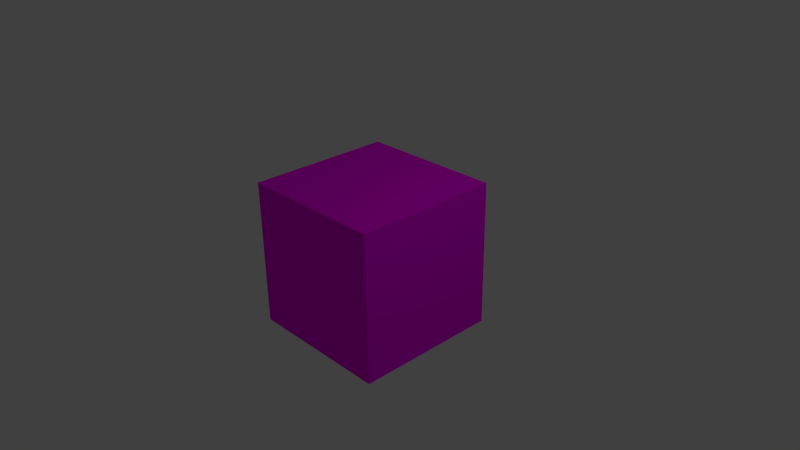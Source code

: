 # Source: alphabetCube.blend  (saved by Blender 2.76.0; exported with 4.5.12 LTS)
import bpy
from mathutils import Matrix  # noqa: F401  (used for matrix-valued properties, if any)

bpy.ops.wm.read_factory_settings(use_empty=True)
scene = bpy.context.scene
scene.name = 'Scene'

# ---- collections
col_collection_1 = bpy.data.collections.new('Collection 1'); scene.collection.children.link(col_collection_1)

# ---- images (referenced by path relative to the original .blend; pixels are not part of the script)
import os
ASSET_DIR = os.environ.get("B2B_ASSET_DIR", "")  # directory of the original .blend (textures are referenced by path, not embedded)
HERE = os.path.dirname(os.path.abspath(__file__))  # packed textures are extracted next to this script under _unpacked/

def load_image(name, relpath, width, height, colorspace="sRGB"):
    """Load a texture the original file referenced (path relative to the .blend, or extracted next to this script)."""
    p = next((c for c in (os.path.join(HERE, relpath), os.path.join(ASSET_DIR, relpath)) if relpath and os.path.exists(c)), "")
    if p:
        img = bpy.data.images.load(p, check_existing=True)
        img.name = name
    else:  # same state as the original file: an image datablock whose file is absent (Cycles renders it pink)
        img = bpy.data.images.new(name, width, height)
        img.source = "FILE"
        img.filepath = "//" + (relpath or name)
    img.colorspace_settings.name = colorspace
    return img
img_dirtcubediffusetexture_png = load_image('dirtCubeDiffuseTexture.png', 'dirtCubeDiffuseTexture.png', 1024, 1024, 'sRGB')

# ---- materials (node trees are filled in below, after node groups)
mat_cube_texture = bpy.data.materials.new('Cube Texture')
mat_cube_texture.alpha_threshold = 0.0
mat_cube_texture.roughness = 0.5
mat_cube_texture.line_color = (0.0, 0.0, 0.0, 1.0)

# ---- material node trees
mat_cube_texture.use_nodes = True; mat_cube_texture.node_tree.nodes.clear()
_N = mat_cube_texture.node_tree.nodes; _L = mat_cube_texture.node_tree.links
n0 = _N.new('ShaderNodeOutputMaterial'); n0.name = 'Material Output'; n0.location = (300, 300)
n1 = _N.new('ShaderNodeTexImage'); n1.name = 'Image Texture'; n1.location = (-137, 352)
n1.width = 140
n1.image = img_dirtcubediffusetexture_png
n2 = _N.new('ShaderNodeBsdfDiffuse'); n2.name = 'Diffuse BSDF'; n2.location = (56, 305)
_L.new(n2.outputs[0], n0.inputs[0])
_L.new(n1.outputs[0], n2.inputs[0])
n0.is_active_output = True

# ---- world
world_world = bpy.data.worlds.new('World'); scene.world = world_world
world_world.color = (0.05088, 0.05088, 0.05088)
world_world.use_sun_shadow = False
world_world.sun_shadow_jitter_overblur = 0.0
world_world.cycles.sampling_method = 'MANUAL'
world_world.cycles.sample_map_resolution = 256

# ---- cameras
cam_camera = bpy.data.cameras.new('Camera')
cam_camera.clip_end = 100.0
cam_camera.lens = 35.0
cam_camera.sensor_width = 32.0
cam_camera.sensor_height = 18.0
cam_camera.ortho_scale = 7.314
cam_camera.dof.focus_distance = 0.0

# ---- lights
light_lamp = bpy.data.lights.new('Lamp', 'POINT')
light_lamp.transmission_factor = 0.0
light_lamp.cutoff_distance = 30.0
light_lamp.energy = 100.0
light_lamp.shadow_buffer_clip_start = 1.001
light_lamp.shadow_soft_size = 0.1
light_lamp.shadow_maximum_resolution = 0.006
light_lamp.use_absolute_resolution = True
light_lamp.cycles.use_multiple_importance_sampling = False

# ---- meshes
me_cube = bpy.data.meshes.new('Cube')
me_cube.from_pydata([(1.0, 1.0, -1.0), (1.0, -1.0, -1.0), (-1.0, -1.0, -1.0), (-1.0, 1.0, -1.0), (1.0, 1.0, 1.0), (1.0, -1.0, 1.0), (-1.0, -1.0, 1.0), (-1.0, 1.0, 1.0)], [], [(0, 1, 2, 3), (4, 7, 6, 5), (0, 4, 5, 1), (1, 5, 6, 2), (2, 6, 7, 3), (4, 0, 3, 7)])
_uv = me_cube.uv_layers.new(name='UVMap')
_uv.uv.foreach_set('vector', [0.5633, 0.3265, 0.5633, 0.1374, 0.7525, 0.1374, 0.7525, 0.3265, 0.3742, 0.3265, 0.1851, 0.3265, 0.1851, 0.1374, 0.3742, 0.1374, 0.5633, 0.3265, 0.3742, 0.3265, 0.3742, 0.1374, 0.5633, 0.1374, 0.5633, 0.8939, 0.3742, 0.8939, 0.3742, 0.7048, 0.5633, 0.7048, 0.5633, 0.7048, 0.3742, 0.7048, 0.3742, 0.5156, 0.5633, 0.5156, 0.3742, 0.3265, 0.5633, 0.3265, 0.5633, 0.5156, 0.3742, 0.5156])
me_cube.materials.append(mat_cube_texture)
me_cube.use_remesh_preserve_volume = False
me_cube.use_remesh_preserve_attributes = False
me_cube.use_mirror_vertex_groups = False
me_cube.update()

# ---- objects
ob_cube = bpy.data.objects.new('Cube', me_cube)
ob_lamp = bpy.data.objects.new('Lamp', light_lamp)
ob_camera = bpy.data.objects.new('Camera', cam_camera)

# ---- transforms, parenting, visibility, modifiers, constraints
ob_cube.location = (0.0, 0.0, 0.0)
ob_cube.lock_rotations_4d = False
ob_cube.empty_display_type = 'ARROWS'
ob_cube.lineart.crease_threshold = 0.0
ob_lamp.location = (4.076, 1.005, 5.904)
ob_lamp.rotation_euler = (0.6503, 0.05522, 1.866)
ob_lamp.lock_rotations_4d = False
ob_lamp.empty_display_type = 'ARROWS'
ob_lamp.color = (0.0, 0.0, 0.0, 0.0)
ob_lamp.lineart.crease_threshold = 0.0
ob_camera.location = (7.481, -6.508, 5.344)
ob_camera.rotation_euler = (1.109, 0.01082, 0.8149)
ob_camera.lock_rotations_4d = False
ob_camera.empty_display_type = 'ARROWS'
ob_camera.color = (0.0, 0.0, 0.0, 0.0)
ob_camera.display_type = 'WIRE'
ob_camera.lineart.crease_threshold = 0.0

# ---- collection membership
col_collection_1.objects.link(ob_cube)
col_collection_1.objects.link(ob_lamp)
col_collection_1.objects.link(ob_camera)

# ---- scene / render settings (as saved in the file)
scene.camera = ob_camera
scene.frame_start = 1; scene.frame_end = 250; scene.frame_set(1)
scene.render.engine = 'CYCLES'
scene.render.resolution_percentage = 50
scene.render.dither_intensity = 0.0
scene.cycles.use_denoising = False
scene.cycles.samples = 10
scene.cycles.sampling_pattern = 'TABULATED_SOBOL'
scene.cycles.light_sampling_threshold = 0.0
scene.cycles.use_adaptive_sampling = False
scene.cycles.use_light_tree = False
scene.cycles.blur_glossy = 0.0
scene.cycles.pixel_filter_type = 'GAUSSIAN'
scene.cycles.sample_clamp_indirect = 0.0
scene.view_settings.view_transform = 'Standard'
bpy.context.view_layer.update()
